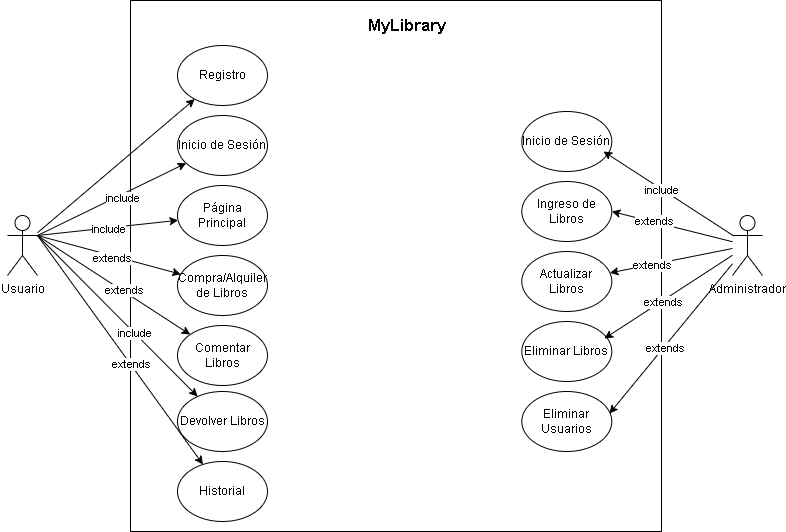

The diagram above was exported from draw.io. Its source (the exported page's mxGraphModel, read from the mxfile embedded in the PNG):
<mxGraphModel dx="880" dy="478" grid="1" gridSize="10" guides="1" tooltips="1" connect="1" arrows="1" fold="1" page="1" pageScale="1" pageWidth="827" pageHeight="1169" math="0" shadow="0">
  <root>
    <mxCell id="0" />
    <mxCell id="1" parent="0" />
    <mxCell id="J6o5ojthBxJxnSnNB3yM-2" value="" style="whiteSpace=wrap;html=1;aspect=fixed;" vertex="1" parent="1">
      <mxGeometry x="148" y="99" width="531" height="531" as="geometry" />
    </mxCell>
    <mxCell id="J6o5ojthBxJxnSnNB3yM-3" value="&lt;b&gt;&lt;font style=&quot;font-size: 17px;&quot;&gt;MyLibrary&lt;/font&gt;&lt;/b&gt;" style="text;html=1;strokeColor=none;fillColor=none;align=center;verticalAlign=middle;whiteSpace=wrap;rounded=0;" vertex="1" parent="1">
      <mxGeometry x="395" y="110" width="60" height="30" as="geometry" />
    </mxCell>
    <mxCell id="J6o5ojthBxJxnSnNB3yM-14" style="edgeStyle=none;rounded=0;orthogonalLoop=1;jettySize=auto;html=1;" edge="1" parent="1" source="J6o5ojthBxJxnSnNB3yM-4" target="J6o5ojthBxJxnSnNB3yM-6">
      <mxGeometry relative="1" as="geometry" />
    </mxCell>
    <mxCell id="J6o5ojthBxJxnSnNB3yM-4" value="Usuario" style="shape=umlActor;verticalLabelPosition=bottom;verticalAlign=top;html=1;outlineConnect=0;" vertex="1" parent="1">
      <mxGeometry x="25" y="314" width="30" height="60" as="geometry" />
    </mxCell>
    <mxCell id="J6o5ojthBxJxnSnNB3yM-49" style="edgeStyle=none;rounded=0;orthogonalLoop=1;jettySize=auto;html=1;entryX=1;entryY=0.5;entryDx=0;entryDy=0;" edge="1" parent="1" source="J6o5ojthBxJxnSnNB3yM-5" target="J6o5ojthBxJxnSnNB3yM-35">
      <mxGeometry relative="1" as="geometry" />
    </mxCell>
    <mxCell id="J6o5ojthBxJxnSnNB3yM-50" value="extends" style="edgeLabel;html=1;align=center;verticalAlign=middle;resizable=0;points=[];" vertex="1" connectable="0" parent="J6o5ojthBxJxnSnNB3yM-49">
      <mxGeometry x="0.2952" y="-1" relative="1" as="geometry">
        <mxPoint as="offset" />
      </mxGeometry>
    </mxCell>
    <mxCell id="J6o5ojthBxJxnSnNB3yM-51" style="edgeStyle=none;rounded=0;orthogonalLoop=1;jettySize=auto;html=1;" edge="1" parent="1" source="J6o5ojthBxJxnSnNB3yM-5" target="J6o5ojthBxJxnSnNB3yM-37">
      <mxGeometry relative="1" as="geometry" />
    </mxCell>
    <mxCell id="J6o5ojthBxJxnSnNB3yM-52" value="extends" style="edgeLabel;html=1;align=center;verticalAlign=middle;resizable=0;points=[];" vertex="1" connectable="0" parent="J6o5ojthBxJxnSnNB3yM-51">
      <mxGeometry x="0.3085" y="1" relative="1" as="geometry">
        <mxPoint as="offset" />
      </mxGeometry>
    </mxCell>
    <mxCell id="J6o5ojthBxJxnSnNB3yM-5" value="Administrador" style="shape=umlActor;verticalLabelPosition=bottom;verticalAlign=top;html=1;outlineConnect=0;" vertex="1" parent="1">
      <mxGeometry x="750" y="314" width="30" height="60" as="geometry" />
    </mxCell>
    <mxCell id="J6o5ojthBxJxnSnNB3yM-6" value="Registro" style="ellipse;whiteSpace=wrap;html=1;" vertex="1" parent="1">
      <mxGeometry x="195" y="144" width="90" height="60" as="geometry" />
    </mxCell>
    <mxCell id="J6o5ojthBxJxnSnNB3yM-15" style="edgeStyle=none;rounded=0;orthogonalLoop=1;jettySize=auto;html=1;exitX=1;exitY=0.3333333333333333;exitDx=0;exitDy=0;exitPerimeter=0;" edge="1" parent="1" target="J6o5ojthBxJxnSnNB3yM-16" source="J6o5ojthBxJxnSnNB3yM-4">
      <mxGeometry relative="1" as="geometry">
        <mxPoint x="65" y="411" as="sourcePoint" />
      </mxGeometry>
    </mxCell>
    <mxCell id="J6o5ojthBxJxnSnNB3yM-17" value="include" style="edgeLabel;html=1;align=center;verticalAlign=middle;resizable=0;points=[];" vertex="1" connectable="0" parent="J6o5ojthBxJxnSnNB3yM-15">
      <mxGeometry x="0.115" y="-3" relative="1" as="geometry">
        <mxPoint as="offset" />
      </mxGeometry>
    </mxCell>
    <mxCell id="J6o5ojthBxJxnSnNB3yM-16" value="Inicio de Sesión" style="ellipse;whiteSpace=wrap;html=1;" vertex="1" parent="1">
      <mxGeometry x="195" y="214" width="90" height="60" as="geometry" />
    </mxCell>
    <mxCell id="J6o5ojthBxJxnSnNB3yM-18" style="edgeStyle=none;rounded=0;orthogonalLoop=1;jettySize=auto;html=1;exitX=1;exitY=0.3333333333333333;exitDx=0;exitDy=0;exitPerimeter=0;" edge="1" parent="1" target="J6o5ojthBxJxnSnNB3yM-19" source="J6o5ojthBxJxnSnNB3yM-4">
      <mxGeometry relative="1" as="geometry">
        <mxPoint x="55" y="471" as="sourcePoint" />
      </mxGeometry>
    </mxCell>
    <mxCell id="J6o5ojthBxJxnSnNB3yM-20" value="include" style="edgeLabel;html=1;align=center;verticalAlign=middle;resizable=0;points=[];" vertex="1" connectable="0" parent="J6o5ojthBxJxnSnNB3yM-18">
      <mxGeometry x="0.0091" y="-1" relative="1" as="geometry">
        <mxPoint as="offset" />
      </mxGeometry>
    </mxCell>
    <mxCell id="J6o5ojthBxJxnSnNB3yM-19" value="Página Principal" style="ellipse;whiteSpace=wrap;html=1;" vertex="1" parent="1">
      <mxGeometry x="195" y="284" width="90" height="60" as="geometry" />
    </mxCell>
    <mxCell id="J6o5ojthBxJxnSnNB3yM-21" style="edgeStyle=none;rounded=0;orthogonalLoop=1;jettySize=auto;html=1;exitX=1;exitY=0.3333333333333333;exitDx=0;exitDy=0;exitPerimeter=0;" edge="1" parent="1" target="J6o5ojthBxJxnSnNB3yM-22" source="J6o5ojthBxJxnSnNB3yM-4">
      <mxGeometry relative="1" as="geometry">
        <mxPoint x="55" y="541" as="sourcePoint" />
      </mxGeometry>
    </mxCell>
    <mxCell id="J6o5ojthBxJxnSnNB3yM-23" value="extends" style="edgeLabel;html=1;align=center;verticalAlign=middle;resizable=0;points=[];" vertex="1" connectable="0" parent="J6o5ojthBxJxnSnNB3yM-21">
      <mxGeometry x="0.0529" y="-2" relative="1" as="geometry">
        <mxPoint as="offset" />
      </mxGeometry>
    </mxCell>
    <mxCell id="J6o5ojthBxJxnSnNB3yM-22" value="Compra/Alquiler de Libros" style="ellipse;whiteSpace=wrap;html=1;" vertex="1" parent="1">
      <mxGeometry x="195" y="354" width="90" height="60" as="geometry" />
    </mxCell>
    <mxCell id="J6o5ojthBxJxnSnNB3yM-24" style="edgeStyle=none;rounded=0;orthogonalLoop=1;jettySize=auto;html=1;exitX=1;exitY=0.3333333333333333;exitDx=0;exitDy=0;exitPerimeter=0;" edge="1" parent="1" target="J6o5ojthBxJxnSnNB3yM-25" source="J6o5ojthBxJxnSnNB3yM-4">
      <mxGeometry relative="1" as="geometry">
        <mxPoint x="55" y="611" as="sourcePoint" />
      </mxGeometry>
    </mxCell>
    <mxCell id="J6o5ojthBxJxnSnNB3yM-28" value="extends" style="edgeLabel;html=1;align=center;verticalAlign=middle;resizable=0;points=[];" vertex="1" connectable="0" parent="J6o5ojthBxJxnSnNB3yM-24">
      <mxGeometry x="0.1214" y="1" relative="1" as="geometry">
        <mxPoint as="offset" />
      </mxGeometry>
    </mxCell>
    <mxCell id="J6o5ojthBxJxnSnNB3yM-25" value="Comentar Libros" style="ellipse;whiteSpace=wrap;html=1;" vertex="1" parent="1">
      <mxGeometry x="195" y="424" width="90" height="60" as="geometry" />
    </mxCell>
    <mxCell id="J6o5ojthBxJxnSnNB3yM-26" style="edgeStyle=none;rounded=0;orthogonalLoop=1;jettySize=auto;html=1;exitX=1;exitY=0.3333333333333333;exitDx=0;exitDy=0;exitPerimeter=0;" edge="1" parent="1" target="J6o5ojthBxJxnSnNB3yM-27" source="J6o5ojthBxJxnSnNB3yM-4">
      <mxGeometry relative="1" as="geometry">
        <mxPoint x="55" y="684" as="sourcePoint" />
      </mxGeometry>
    </mxCell>
    <mxCell id="J6o5ojthBxJxnSnNB3yM-29" value="include" style="edgeLabel;html=1;align=center;verticalAlign=middle;resizable=0;points=[];" vertex="1" connectable="0" parent="J6o5ojthBxJxnSnNB3yM-26">
      <mxGeometry x="0.1995" y="-1" relative="1" as="geometry">
        <mxPoint x="1" as="offset" />
      </mxGeometry>
    </mxCell>
    <mxCell id="J6o5ojthBxJxnSnNB3yM-27" value="Devolver Libros" style="ellipse;whiteSpace=wrap;html=1;" vertex="1" parent="1">
      <mxGeometry x="195" y="490" width="90" height="60" as="geometry" />
    </mxCell>
    <mxCell id="J6o5ojthBxJxnSnNB3yM-30" style="edgeStyle=none;rounded=0;orthogonalLoop=1;jettySize=auto;html=1;exitX=1;exitY=0.3333333333333333;exitDx=0;exitDy=0;exitPerimeter=0;" edge="1" parent="1" target="J6o5ojthBxJxnSnNB3yM-31" source="J6o5ojthBxJxnSnNB3yM-4">
      <mxGeometry relative="1" as="geometry">
        <mxPoint x="55" y="760" as="sourcePoint" />
      </mxGeometry>
    </mxCell>
    <mxCell id="J6o5ojthBxJxnSnNB3yM-32" value="extends" style="edgeLabel;html=1;align=center;verticalAlign=middle;resizable=0;points=[];" vertex="1" connectable="0" parent="J6o5ojthBxJxnSnNB3yM-30">
      <mxGeometry x="0.1258" relative="1" as="geometry">
        <mxPoint as="offset" />
      </mxGeometry>
    </mxCell>
    <mxCell id="J6o5ojthBxJxnSnNB3yM-31" value="Historial" style="ellipse;whiteSpace=wrap;html=1;" vertex="1" parent="1">
      <mxGeometry x="195" y="560" width="90" height="60" as="geometry" />
    </mxCell>
    <mxCell id="J6o5ojthBxJxnSnNB3yM-33" value="Inicio de Sesión" style="ellipse;whiteSpace=wrap;html=1;" vertex="1" parent="1">
      <mxGeometry x="539.3" y="210" width="90" height="60" as="geometry" />
    </mxCell>
    <mxCell id="J6o5ojthBxJxnSnNB3yM-35" value="Ingreso de Libros" style="ellipse;whiteSpace=wrap;html=1;" vertex="1" parent="1">
      <mxGeometry x="539.3" y="280" width="90" height="60" as="geometry" />
    </mxCell>
    <mxCell id="J6o5ojthBxJxnSnNB3yM-37" value="Actualizar Libros" style="ellipse;whiteSpace=wrap;html=1;" vertex="1" parent="1">
      <mxGeometry x="539.3" y="350" width="90" height="60" as="geometry" />
    </mxCell>
    <mxCell id="J6o5ojthBxJxnSnNB3yM-39" value="Eliminar Libros" style="ellipse;whiteSpace=wrap;html=1;" vertex="1" parent="1">
      <mxGeometry x="539.3" y="420" width="90" height="60" as="geometry" />
    </mxCell>
    <mxCell id="J6o5ojthBxJxnSnNB3yM-41" value="Eliminar Usuarios" style="ellipse;whiteSpace=wrap;html=1;" vertex="1" parent="1">
      <mxGeometry x="539.3" y="490" width="90" height="60" as="geometry" />
    </mxCell>
    <mxCell id="J6o5ojthBxJxnSnNB3yM-47" style="edgeStyle=none;rounded=0;orthogonalLoop=1;jettySize=auto;html=1;entryX=0.897;entryY=0.667;entryDx=0;entryDy=0;entryPerimeter=0;" edge="1" parent="1">
      <mxGeometry relative="1" as="geometry">
        <mxPoint x="751" y="334.27591915568735" as="sourcePoint" />
        <mxPoint x="621.03" y="250.01999999999998" as="targetPoint" />
      </mxGeometry>
    </mxCell>
    <mxCell id="J6o5ojthBxJxnSnNB3yM-48" value="include" style="edgeLabel;html=1;align=center;verticalAlign=middle;resizable=0;points=[];" vertex="1" connectable="0" parent="J6o5ojthBxJxnSnNB3yM-47">
      <mxGeometry x="0.116" y="1" relative="1" as="geometry">
        <mxPoint as="offset" />
      </mxGeometry>
    </mxCell>
    <mxCell id="J6o5ojthBxJxnSnNB3yM-53" style="edgeStyle=none;rounded=0;orthogonalLoop=1;jettySize=auto;html=1;entryX=0.919;entryY=0.283;entryDx=0;entryDy=0;entryPerimeter=0;" edge="1" parent="1" source="J6o5ojthBxJxnSnNB3yM-5" target="J6o5ojthBxJxnSnNB3yM-39">
      <mxGeometry relative="1" as="geometry" />
    </mxCell>
    <mxCell id="J6o5ojthBxJxnSnNB3yM-58" value="extends" style="edgeLabel;html=1;align=center;verticalAlign=middle;resizable=0;points=[];" vertex="1" connectable="0" parent="J6o5ojthBxJxnSnNB3yM-53">
      <mxGeometry x="0.099" y="1" relative="1" as="geometry">
        <mxPoint as="offset" />
      </mxGeometry>
    </mxCell>
    <mxCell id="J6o5ojthBxJxnSnNB3yM-55" style="edgeStyle=none;rounded=0;orthogonalLoop=1;jettySize=auto;html=1;entryX=0.974;entryY=0.367;entryDx=0;entryDy=0;entryPerimeter=0;" edge="1" parent="1" source="J6o5ojthBxJxnSnNB3yM-5" target="J6o5ojthBxJxnSnNB3yM-41">
      <mxGeometry relative="1" as="geometry" />
    </mxCell>
    <mxCell id="J6o5ojthBxJxnSnNB3yM-57" value="extends" style="edgeLabel;html=1;align=center;verticalAlign=middle;resizable=0;points=[];" vertex="1" connectable="0" parent="J6o5ojthBxJxnSnNB3yM-55">
      <mxGeometry x="0.1145" y="2" relative="1" as="geometry">
        <mxPoint as="offset" />
      </mxGeometry>
    </mxCell>
  </root>
</mxGraphModel>